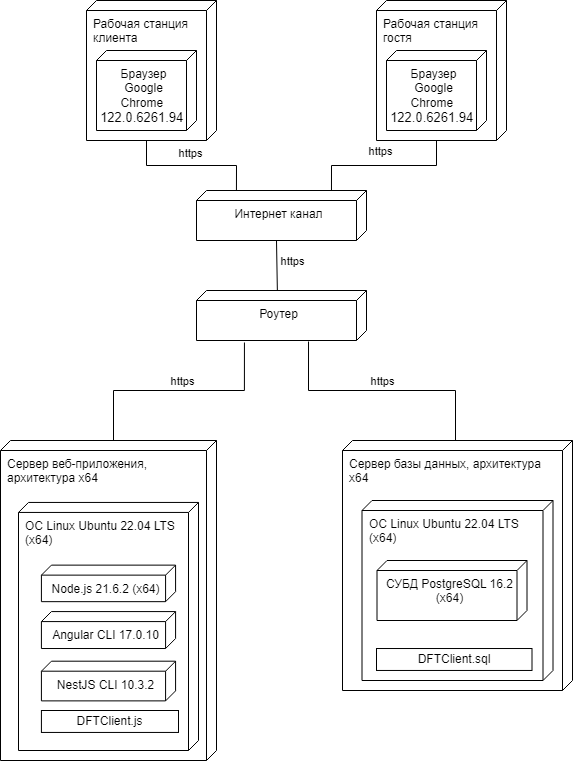

The diagram above was exported from draw.io. Its source (the exported page's mxGraphModel, read from the mxfile embedded in the PNG):
<mxGraphModel dx="917" dy="496" grid="1" gridSize="10" guides="1" tooltips="1" connect="1" arrows="1" fold="1" page="1" pageScale="1" pageWidth="827" pageHeight="1169" math="0" shadow="0">
  <root>
    <mxCell id="0" />
    <mxCell id="1" parent="0" />
    <mxCell id="lPqvsxxgGx5E3BAOi4hb-1" value="Рабочая станция клиента" style="verticalAlign=top;align=left;shape=cube;size=10;direction=south;fontStyle=0;html=1;boundedLbl=1;spacingLeft=5;whiteSpace=wrap;" parent="1" vertex="1">
      <mxGeometry x="204" y="50" width="130" height="140" as="geometry" />
    </mxCell>
    <mxCell id="lPqvsxxgGx5E3BAOi4hb-2" value="Браузер Google Chrome&amp;nbsp;&lt;div&gt;&lt;span style=&quot;font-family: Roboto, Ubuntu, Arial, sans-serif; font-size: 13px; text-align: start;&quot;&gt;122.0.6261.94&amp;nbsp;&lt;/span&gt;&lt;/div&gt;" style="verticalAlign=top;align=center;shape=cube;size=10;direction=south;html=1;boundedLbl=1;spacingLeft=5;whiteSpace=wrap;" parent="lPqvsxxgGx5E3BAOi4hb-1" vertex="1">
      <mxGeometry width="100" height="80" relative="1" as="geometry">
        <mxPoint x="10" y="50" as="offset" />
      </mxGeometry>
    </mxCell>
    <mxCell id="lPqvsxxgGx5E3BAOi4hb-3" value="Рабочая станция гостя" style="verticalAlign=top;align=left;shape=cube;size=10;direction=south;fontStyle=0;html=1;boundedLbl=1;spacingLeft=5;whiteSpace=wrap;" parent="1" vertex="1">
      <mxGeometry x="494" y="50" width="130" height="140" as="geometry" />
    </mxCell>
    <mxCell id="lPqvsxxgGx5E3BAOi4hb-4" value="Браузер Google Chrome&amp;nbsp;&lt;div&gt;&lt;span style=&quot;font-family: Roboto, Ubuntu, Arial, sans-serif; font-size: 13px; text-align: start;&quot;&gt;122.0.6261.94&amp;nbsp;&lt;/span&gt;&lt;/div&gt;" style="verticalAlign=top;align=center;shape=cube;size=10;direction=south;html=1;boundedLbl=1;spacingLeft=5;whiteSpace=wrap;" parent="lPqvsxxgGx5E3BAOi4hb-3" vertex="1">
      <mxGeometry width="100" height="80" relative="1" as="geometry">
        <mxPoint x="10" y="50" as="offset" />
      </mxGeometry>
    </mxCell>
    <mxCell id="lPqvsxxgGx5E3BAOi4hb-5" value="Интернет канал" style="verticalAlign=top;align=center;shape=cube;size=10;direction=south;html=1;boundedLbl=1;spacingLeft=5;whiteSpace=wrap;" parent="1" vertex="1">
      <mxGeometry x="314" y="240" width="170" height="50" as="geometry" />
    </mxCell>
    <mxCell id="lPqvsxxgGx5E3BAOi4hb-6" value="https" style="endArrow=none;html=1;endSize=12;startArrow=none;startSize=14;startFill=0;align=center;verticalAlign=bottom;endFill=0;rounded=0;exitX=0;exitY=0;exitDx=140;exitDy=70;exitPerimeter=0;edgeStyle=orthogonalEdgeStyle;entryX=0;entryY=0.765;entryDx=0;entryDy=0;entryPerimeter=0;" parent="1" source="lPqvsxxgGx5E3BAOi4hb-1" target="lPqvsxxgGx5E3BAOi4hb-5" edge="1">
      <mxGeometry x="-0.0143" y="3" relative="1" as="geometry">
        <mxPoint x="454" y="400" as="sourcePoint" />
        <mxPoint x="604" y="310" as="targetPoint" />
        <mxPoint as="offset" />
      </mxGeometry>
    </mxCell>
    <mxCell id="lPqvsxxgGx5E3BAOi4hb-7" value="https" style="endArrow=none;html=1;endSize=12;startArrow=none;startSize=14;startFill=0;align=center;verticalAlign=bottom;endFill=0;rounded=0;exitX=0;exitY=0;exitDx=140;exitDy=70;exitPerimeter=0;entryX=0;entryY=0.206;entryDx=0;entryDy=0;entryPerimeter=0;edgeStyle=orthogonalEdgeStyle;" parent="1" source="lPqvsxxgGx5E3BAOi4hb-3" target="lPqvsxxgGx5E3BAOi4hb-5" edge="1">
      <mxGeometry x="0.0387" y="-5" relative="1" as="geometry">
        <mxPoint x="404" y="180" as="sourcePoint" />
        <mxPoint x="454" y="230" as="targetPoint" />
        <mxPoint as="offset" />
      </mxGeometry>
    </mxCell>
    <mxCell id="lPqvsxxgGx5E3BAOi4hb-8" value="https" style="endArrow=none;html=1;endSize=12;startArrow=none;startSize=14;startFill=0;align=center;verticalAlign=bottom;endFill=0;rounded=0;exitX=0;exitY=0;exitDx=50;exitDy=90;exitPerimeter=0;entryX=0.06;entryY=0.524;entryDx=0;entryDy=0;entryPerimeter=0;" parent="1" source="lPqvsxxgGx5E3BAOi4hb-5" target="lPqvsxxgGx5E3BAOi4hb-12" edge="1">
      <mxGeometry x="0.1422" y="15" relative="1" as="geometry">
        <mxPoint x="394" y="310" as="sourcePoint" />
        <mxPoint x="395" y="336" as="targetPoint" />
        <mxPoint as="offset" />
      </mxGeometry>
    </mxCell>
    <mxCell id="lPqvsxxgGx5E3BAOi4hb-12" value="Роутер" style="verticalAlign=top;align=center;shape=cube;size=10;direction=south;html=1;boundedLbl=1;spacingLeft=5;whiteSpace=wrap;" parent="1" vertex="1">
      <mxGeometry x="314" y="340" width="170" height="50" as="geometry" />
    </mxCell>
    <mxCell id="lPqvsxxgGx5E3BAOi4hb-13" value="Сервер веб-приложения, архитектура x64" style="verticalAlign=top;align=left;shape=cube;size=10;direction=south;fontStyle=0;html=1;boundedLbl=1;spacingLeft=5;whiteSpace=wrap;" parent="1" vertex="1">
      <mxGeometry x="118" y="490" width="216" height="320" as="geometry" />
    </mxCell>
    <mxCell id="lPqvsxxgGx5E3BAOi4hb-20" value="&lt;span style=&quot;text-align: center;&quot;&gt;ОС Linux Ubuntu 22.04 LTS (x64)&lt;/span&gt;" style="verticalAlign=top;align=left;shape=cube;size=10;direction=south;fontStyle=0;html=1;boundedLbl=1;spacingLeft=5;whiteSpace=wrap;" parent="lPqvsxxgGx5E3BAOi4hb-13" vertex="1">
      <mxGeometry x="18" y="61.94" width="180" height="248.06" as="geometry" />
    </mxCell>
    <mxCell id="lPqvsxxgGx5E3BAOi4hb-22" value="Node.js 21.6.2 (x64)" style="verticalAlign=top;align=center;shape=cube;size=10;direction=south;html=1;boundedLbl=1;spacingLeft=5;whiteSpace=wrap;" parent="lPqvsxxgGx5E3BAOi4hb-20" vertex="1">
      <mxGeometry x="22.92" y="62.6996456" width="134.17" height="36.52435440000001" as="geometry" />
    </mxCell>
    <mxCell id="lPqvsxxgGx5E3BAOi4hb-23" value="Angular CLI 17.0.10" style="verticalAlign=top;align=center;shape=cube;size=10;direction=south;html=1;boundedLbl=1;spacingLeft=5;whiteSpace=wrap;" parent="lPqvsxxgGx5E3BAOi4hb-20" vertex="1">
      <mxGeometry x="22.92" y="109.1464" width="134.17" height="36.931172800000006" as="geometry" />
    </mxCell>
    <mxCell id="lPqvsxxgGx5E3BAOi4hb-24" value="NestJS CLI 10.3.2" style="verticalAlign=top;align=center;shape=cube;size=10;direction=south;html=1;boundedLbl=1;spacingLeft=5;whiteSpace=wrap;" parent="lPqvsxxgGx5E3BAOi4hb-20" vertex="1">
      <mxGeometry x="22.91" y="158.7584" width="134.17" height="39.6896" as="geometry" />
    </mxCell>
    <mxCell id="lPqvsxxgGx5E3BAOi4hb-40" value="DFTClient.js" style="fontStyle=0;html=1;whiteSpace=wrap;" parent="lPqvsxxgGx5E3BAOi4hb-20" vertex="1">
      <mxGeometry x="22.92" y="208.06" width="137.08" height="21.94" as="geometry" />
    </mxCell>
    <mxCell id="lPqvsxxgGx5E3BAOi4hb-26" value="Сервер базы данных, архитектура x64" style="verticalAlign=top;align=left;shape=cube;size=10;direction=south;fontStyle=0;html=1;boundedLbl=1;spacingLeft=5;whiteSpace=wrap;" parent="1" vertex="1">
      <mxGeometry x="460" y="490" width="230" height="250" as="geometry" />
    </mxCell>
    <mxCell id="lPqvsxxgGx5E3BAOi4hb-32" value="https" style="endArrow=none;html=1;endSize=12;startArrow=none;startSize=14;startFill=0;align=center;verticalAlign=bottom;endFill=0;rounded=0;exitX=1.04;exitY=0.718;exitDx=0;exitDy=0;exitPerimeter=0;edgeStyle=orthogonalEdgeStyle;entryX=0;entryY=0;entryDx=0;entryDy=103;entryPerimeter=0;" parent="1" source="lPqvsxxgGx5E3BAOi4hb-12" target="lPqvsxxgGx5E3BAOi4hb-13" edge="1">
      <mxGeometry x="-0.0397" relative="1" as="geometry">
        <mxPoint x="204" y="430" as="sourcePoint" />
        <mxPoint x="294" y="480" as="targetPoint" />
        <mxPoint as="offset" />
      </mxGeometry>
    </mxCell>
    <mxCell id="lPqvsxxgGx5E3BAOi4hb-33" value="https" style="endArrow=none;html=1;endSize=12;startArrow=none;startSize=14;startFill=0;align=center;verticalAlign=bottom;endFill=0;rounded=0;exitX=1.02;exitY=0.341;exitDx=0;exitDy=0;exitPerimeter=0;edgeStyle=orthogonalEdgeStyle;entryX=0;entryY=0;entryDx=0;entryDy=103;entryPerimeter=0;" parent="1" source="lPqvsxxgGx5E3BAOi4hb-12" target="lPqvsxxgGx5E3BAOi4hb-26" edge="1">
      <mxGeometry x="-0.0538" relative="1" as="geometry">
        <mxPoint x="531" y="430" as="sourcePoint" />
        <mxPoint x="400" y="528" as="targetPoint" />
        <mxPoint as="offset" />
        <Array as="points">
          <mxPoint x="426" y="440" />
          <mxPoint x="573" y="440" />
        </Array>
      </mxGeometry>
    </mxCell>
    <mxCell id="lPqvsxxgGx5E3BAOi4hb-35" value="&lt;span style=&quot;text-align: center;&quot;&gt;ОС Linux Ubuntu 22.04 LTS (x64)&lt;/span&gt;" style="verticalAlign=top;align=left;shape=cube;size=10;direction=south;fontStyle=0;html=1;boundedLbl=1;spacingLeft=5;whiteSpace=wrap;" parent="1" vertex="1">
      <mxGeometry x="479.5" y="550" width="191" height="180" as="geometry" />
    </mxCell>
    <mxCell id="lPqvsxxgGx5E3BAOi4hb-36" value="СУБД PostgreSQL 16.2 (x64)" style="verticalAlign=top;align=center;shape=cube;size=10;direction=south;html=1;boundedLbl=1;spacingLeft=5;whiteSpace=wrap;" parent="lPqvsxxgGx5E3BAOi4hb-35" vertex="1">
      <mxGeometry width="150" height="60" relative="1" as="geometry">
        <mxPoint x="15" y="60" as="offset" />
      </mxGeometry>
    </mxCell>
    <mxCell id="lPqvsxxgGx5E3BAOi4hb-41" value="DFTClient.sql" style="fontStyle=0;html=1;whiteSpace=wrap;" parent="lPqvsxxgGx5E3BAOi4hb-35" vertex="1">
      <mxGeometry x="14.5" y="148.02" width="155.5" height="21.94" as="geometry" />
    </mxCell>
  </root>
</mxGraphModel>